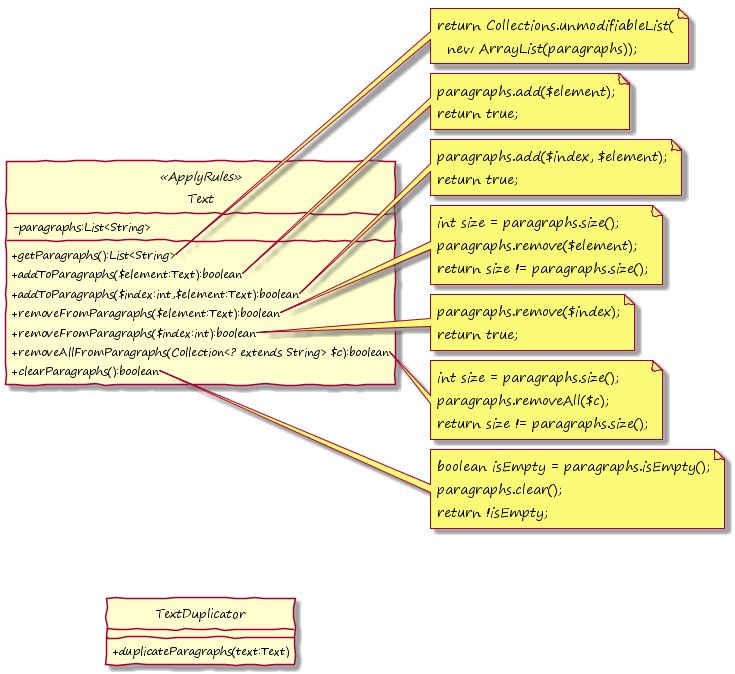

The diagram above was rendered by PlantUML. Its source (embedded in the PNG):
@startuml

hide circle
skinparam handwritten true
skinparam DefaultFontName "Segoe Print"
skinparam classAttributeIconSize 0
!pragma horizontalLineBetweenDifferentPackageAllowed

class Text <<ApplyRules>> {
	-paragraphs:List<String>
	+getParagraphs():List<String>
	+addToParagraphs($element:Text):boolean
	+addToParagraphs($index:int,$element:Text):boolean
	+removeFromParagraphs($element:Text):boolean
	+removeFromParagraphs($index:int):boolean
	+removeAllFromParagraphs(Collection<? extends String> $c):boolean
	+clearParagraphs():boolean
}

class TextDuplicator {
	+duplicateParagraphs(text:Text)
}


note right of Text::getParagraphs
  return Collections.unmodifiableList(
    new ArrayList(paragraphs));
end note

note right of Text::addToParagraphs($element:Text)
  paragraphs.add($element);
  return true;
end note

note right of Text::addToParagraphs($index:int,$element:Text)
  paragraphs.add($index, $element);
  return true;
end note

note right of Text::removeFromParagraphs($element:Text)
  int size = paragraphs.size();
  paragraphs.remove($element);
  return size != paragraphs.size();
end note

note right of Text::removeFromParagraphs($index:int)
  paragraphs.remove($index);
  return true;
end note

note right of Text::removeAllFromParagraphs
  int size = paragraphs.size();
  paragraphs.removeAll($c);
  return size != paragraphs.size();
end note

note right of Text::clearParagraphs()
  boolean isEmpty = paragraphs.isEmpty();
  paragraphs.clear();
  return !isEmpty;
end note

Text -down[hidden]-> TextDuplicator

@enduml